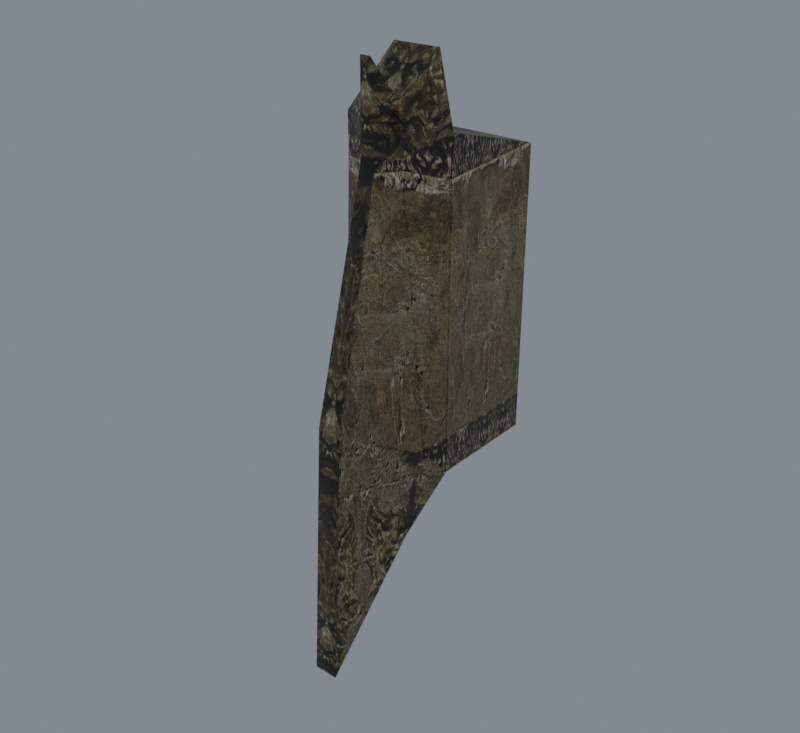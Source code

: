 # Source: import.blend  (saved by Blender 5.2.45; exported with 4.5.12 LTS)
import bpy
from mathutils import Matrix  # noqa: F401  (used for matrix-valued properties, if any)

bpy.ops.wm.read_factory_settings(use_empty=True)
scene = bpy.context.scene
scene.name = 'Beer01'

# ---- collections
col_collection = bpy.data.collections.new('Collection'); scene.collection.children.link(col_collection)

# ---- images (referenced by path relative to the original .blend; pixels are not part of the script)
import os
ASSET_DIR = os.environ.get("B2B_ASSET_DIR", "")  # directory of the original .blend (textures are referenced by path, not embedded)
HERE = os.path.dirname(os.path.abspath(__file__))  # packed textures are extracted next to this script under _unpacked/

def load_image(name, relpath, width, height, colorspace="sRGB"):
    """Load a texture the original file referenced (path relative to the .blend, or extracted next to this script)."""
    p = next((c for c in (os.path.join(HERE, relpath), os.path.join(ASSET_DIR, relpath)) if relpath and os.path.exists(c)), "")
    if p:
        img = bpy.data.images.load(p, check_existing=True)
        img.name = name
    else:  # same state as the original file: an image datablock whose file is absent (Cycles renders it pink)
        img = bpy.data.images.new(name, width, height)
        img.source = "FILE"
        img.filepath = "//" + (relpath or name)
    img.colorspace_settings.name = colorspace
    return img
img_c_wall06_jpg = load_image('c_wall06.jpg', '_unpacked/c_wall06.1817c3eb.jpg', 512, 512, 'sRGB')
img_c_wall05_jpg = load_image('c_wall05.jpg', '_unpacked/c_wall05.41c93b14.jpg', 512, 512, 'sRGB')
img_c_wall04_jpg = load_image('c_wall04.jpg', '_unpacked/c_wall04.f6a29add.jpg', 512, 512, 'sRGB')

# ---- materials (node trees are filled in below, after node groups)
mat_c_wall06_jpg = bpy.data.materials.new('c_wall06.jpg')
mat_c_wall06_jpg.diffuse_color = (0.4917, 0.9603, 0.752, 1.0)
mat_c_wall05_jpg = bpy.data.materials.new('c_wall05.jpg')
mat_c_wall05_jpg.diffuse_color = (0.4288, 0.8833, 0.9566, 1.0)
mat_c_wall04_jpg = bpy.data.materials.new('c_wall04.jpg')
mat_c_wall04_jpg.diffuse_color = (0.5944, 0.9097, 0.8893, 1.0)

# ---- material node trees
mat_c_wall06_jpg.use_nodes = True; mat_c_wall06_jpg.node_tree.nodes.clear()
_N = mat_c_wall06_jpg.node_tree.nodes; _L = mat_c_wall06_jpg.node_tree.links
n0 = _N.new('ShaderNodeBsdfPrincipled'); n0.name = 'Principled BSDF'; n0.location = (-200, 100)
n0.inputs[10].default_value = 0.005
n1 = _N.new('ShaderNodeOutputMaterial'); n1.name = 'Material Output'; n1.location = (200, 100)
n2 = _N.new('ShaderNodeTexImage'); n2.name = 'Image Texture'; n2.location = (-600, 100)
n2.image = img_c_wall06_jpg
_L.new(n0.outputs[0], n1.inputs[0])
_L.new(n2.outputs[0], n0.inputs[0])
n1.is_active_output = True
mat_c_wall05_jpg.use_nodes = True; mat_c_wall05_jpg.node_tree.nodes.clear()
_N = mat_c_wall05_jpg.node_tree.nodes; _L = mat_c_wall05_jpg.node_tree.links
n0 = _N.new('ShaderNodeBsdfPrincipled'); n0.name = 'Principled BSDF'; n0.location = (-200, 100)
n0.inputs[10].default_value = 0.005
n1 = _N.new('ShaderNodeOutputMaterial'); n1.name = 'Material Output'; n1.location = (200, 100)
n2 = _N.new('ShaderNodeTexImage'); n2.name = 'Image Texture'; n2.location = (-600, 100)
n2.image = img_c_wall05_jpg
_L.new(n0.outputs[0], n1.inputs[0])
_L.new(n2.outputs[0], n0.inputs[0])
n1.is_active_output = True
mat_c_wall04_jpg.use_nodes = True; mat_c_wall04_jpg.node_tree.nodes.clear()
_N = mat_c_wall04_jpg.node_tree.nodes; _L = mat_c_wall04_jpg.node_tree.links
n0 = _N.new('ShaderNodeBsdfPrincipled'); n0.name = 'Principled BSDF'; n0.location = (-200, 100)
n0.inputs[10].default_value = 0.005
n1 = _N.new('ShaderNodeOutputMaterial'); n1.name = 'Material Output'; n1.location = (200, 100)
n2 = _N.new('ShaderNodeTexImage'); n2.name = 'Image Texture'; n2.location = (-600, 100)
n2.image = img_c_wall04_jpg
_L.new(n0.outputs[0], n1.inputs[0])
_L.new(n2.outputs[0], n0.inputs[0])
n1.is_active_output = True

# ---- world
world_world = bpy.data.worlds.new('World'); scene.world = world_world
world_world.use_nodes = True; world_world.node_tree.nodes.clear()
_N = world_world.node_tree.nodes; _L = world_world.node_tree.links
n0 = _N.new('ShaderNodeOutputWorld'); n0.name = 'World Output'; n0.location = (200, 100)
n1 = _N.new('ShaderNodeBackground'); n1.name = 'Background'; n1.location = (-200, 100)
n1.inputs[0].default_value = (0.32, 0.36, 0.4, 1.0)
n1.inputs[1].default_value = 0.7
_L.new(n1.outputs[0], n0.inputs[0])
n0.is_active_output = True
world_world.color = (0.05088, 0.05088, 0.05088)
world_world.sun_shadow_jitter_overblur = 0.0

# ---- meshes
me_stonemuwall02 = bpy.data.meshes.new('StoneMuWall02')
me_stonemuwall02.from_pydata([(-50.01, -50.08, 281.3), (49.99, -50.08, 281.3), (49.99, 49.92, 252.5), (-50.01, 49.92, 252.5), (49.99, 49.92, 0.0), (-50.01, 49.92, 0.0), (28.74, -74.08, -57.7), (41.67, -68.68, 22.63), (10.92, -133.4, 56.16), (10.92, -147.4, -174.2), (49.99, -50.08, 0.0), (-41.7, -68.68, 22.63), (-50.01, -50.08, 0.0), (-28.76, -74.08, -57.7), (-10.95, -133.4, 56.16), (-10.95, -147.4, -174.2), (6.775, -84.05, 259.9), (-6.805, -84.05, 259.9), (22.4, -31.33, 333.6), (-20.12, -31.33, 333.6), (-11.01, -65.9, 299.7), (13.28, -65.9, 299.7), (-3.482, -87.33, 334.1), (5.755, -87.33, 334.1), (-17.87, -68.68, 259.9), (17.84, -68.68, 259.9), (-49.37, -49.79, 2.359), (-49.37, -49.79, 278.9), (-41.19, -68.08, 24.61), (-17.77, -68.08, 257.9), (-40.71, -68.75, 25.0), (-17.34, -68.75, 257.7), (-10.55, -132.2, 57.87), (-6.483, -83.82, 257.7), (49.34, -49.79, 2.359), (41.17, -68.08, 24.61), (49.34, -49.79, 278.9), (17.74, -68.08, 257.9), (40.68, -68.75, 25.0), (10.52, -132.2, 57.87), (17.31, -68.75, 257.7), (6.454, -83.82, 257.7)], [], [(0, 1, 2), (2, 3, 0), (4, 5, 3), (3, 2, 4), (6, 7, 8), (8, 9, 6), (10, 7, 6), (11, 12, 13), (14, 11, 13), (14, 13, 15), (14, 8, 16), (16, 17, 14), (8, 14, 15), (15, 9, 8), (18, 19, 20), (20, 21, 18), (21, 20, 22), (22, 23, 21), (13, 6, 9), (9, 15, 13), (1, 0, 19), (19, 18, 1), (17, 16, 23), (23, 22, 17), (0, 24, 20), (20, 19, 0), (24, 17, 22), (22, 20, 24), (16, 25, 21), (16, 21, 23), (21, 25, 1), (21, 1, 18), (10, 4, 2), (2, 1, 10), (5, 12, 0), (0, 3, 5), (0, 12, 26), (26, 27, 0), (12, 11, 28), (28, 26, 12), (11, 24, 29), (29, 28, 11), (24, 0, 27), (27, 29, 24), (27, 26, 28), (28, 29, 27), (24, 11, 30), (30, 31, 24), (11, 14, 32), (32, 30, 11), (14, 17, 33), (33, 32, 14), (17, 24, 31), (31, 33, 17), (31, 30, 32), (32, 33, 31), (7, 10, 34), (34, 35, 7), (10, 1, 36), (36, 34, 10), (1, 25, 37), (37, 36, 1), (25, 7, 35), (35, 37, 25), (35, 34, 36), (36, 37, 35), (8, 7, 38), (38, 39, 8), (7, 25, 40), (40, 38, 7), (25, 16, 41), (41, 40, 25), (16, 8, 39), (39, 41, 16), (39, 38, 40), (40, 41, 39)])
me_stonemuwall02.polygons.foreach_set('use_smooth', [True] * 76)
me_stonemuwall02.polygons.foreach_set('material_index', [0, 0, 0, 0, 0, 0, 0, 0, 0, 0, 1, 1, 1, 1, 1, 1, 1, 1, 1, 1, 1, 1, 1, 1, 1, 1, 1, 1, 1, 1, 1, 1, 2, 2, 2, 2, 2, 2, 2, 2, 2, 2, 2, 2, 2, 2, 2, 2, 2, 2, 2, 2, 2, 2, 2, 2, 2, 2, 2, 2, 2, 2, 2, 2, 2, 2, 2, 2, 2, 2, 2, 2, 2, 2, 2, 2])
_k = set([(0, 1), (0, 3), (0, 12), (0, 19), (0, 24), (0, 27), (1, 2), (1, 10), (1, 18), (1, 25), (1, 36), (2, 3), (2, 4), (3, 5), (6, 8), (6, 9), (7, 8), (7, 10), (7, 25), (7, 35), (7, 38), (8, 14), (8, 16), (8, 39), (9, 15), (10, 34), (11, 12), (11, 14), (11, 24), (11, 28), (11, 30), (12, 26), (13, 14), (13, 15), (14, 17), (14, 32), (16, 25), (16, 41), (17, 24), (17, 33), (18, 19), (18, 21), (19, 20), (20, 21), (20, 24), (21, 25), (24, 29), (24, 31), (25, 37), (25, 40), (26, 27), (26, 28), (27, 28), (27, 29), (28, 29), (30, 31), (30, 32), (31, 32), (31, 33), (32, 33), (34, 35), (34, 36), (35, 36), (35, 37), (36, 37), (38, 39), (38, 40), (39, 40), (39, 41), (40, 41)])
me_stonemuwall02.attributes.new('sharp_edge', 'BOOLEAN', 'EDGE').data.foreach_set('value', [ (min(e.vertices), max(e.vertices)) in _k for e in me_stonemuwall02.edges])
_uv = me_stonemuwall02.uv_layers.new(name='Float2')
_uv.uv.foreach_set('vector', [0.0005, 1.42, 0.9995, 1.42, 0.9995, 1.015, 0.9995, 1.015, 0.0005, 1.015, 0.0005, 1.42, 0.9995, -0.0086, 0.0005, -0.0086, 0.0005, 1.015, 0.0005, 1.015, 0.9995, 1.015, 0.9995, -0.0086, -0.5039, -0.2846, -0.4425, 0.1074, -1.18, 0.2709, -1.18, 0.2709, -1.339, -0.8529, -0.5039, -0.2846, -0.2305, -0.0031, -0.4425, 0.1074, -0.5039, -0.2846, -0.4425, 0.1074, -0.2305, -0.0031, -0.5039, -0.2846, -1.18, 0.2709, -0.4425, 0.1074, -0.5039, -0.2846, -1.18, 0.2709, -0.5039, -0.2846, -1.339, -0.8529, 0.3908, 0.5002, 0.6092, 0.5002, 0.5678, 1.29, 0.5678, 1.29, 0.4322, 1.29, 0.3908, 0.5002, 0.6092, 0.5002, 0.3908, 0.5002, 0.3908, -0.6659, 0.3908, -0.6659, 0.6092, -0.6659, 0.6092, 0.5002, 0.7239, 1.664, 0.2991, 1.664, 0.3901, 1.492, 0.3901, 1.492, 0.6329, 1.492, 0.7239, 1.664, 0.6329, 1.492, 0.3901, 1.492, 0.4654, 1.666, 0.4654, 1.666, 0.5576, 1.666, 0.6329, 1.492, 0.2128, -0.0762, 0.7872, -0.0762, 0.6092, -0.6659, 0.6092, -0.6659, 0.3908, -0.6659, 0.2128, -0.0762, 0.9995, 1.399, 0.0005, 1.399, 0.2991, 1.664, 0.2991, 1.664, 0.7239, 1.664, 0.9995, 1.399, 0.4322, 1.29, 0.5678, 1.29, 0.5576, 1.666, 0.5576, 1.666, 0.4654, 1.666, 0.4322, 1.29, 0.0005, 1.399, 0.3216, 1.29, 0.3901, 1.492, 0.3901, 1.492, 0.2991, 1.664, 0.0005, 1.399, 0.3216, 1.29, 0.4322, 1.29, 0.4654, 1.666, 0.4654, 1.666, 0.3901, 1.492, 0.3216, 1.29, 0.5678, 1.29, 0.6784, 1.29, 0.6329, 1.492, 0.5678, 1.29, 0.6329, 1.492, 0.5576, 1.666, 0.6329, 1.492, 0.6784, 1.29, 0.9995, 1.399, 0.6329, 1.492, 0.9995, 1.399, 0.7239, 1.664, -0.2305, -0.0031, 0.9084, -0.0031, 0.9084, 0.9961, 0.9084, 0.9961, -0.2305, 1.137, -0.2305, -0.0031, 0.9084, -0.0031, -0.2305, -0.0031, -0.2305, 1.137, -0.2305, 1.137, 0.9084, 0.9961, 0.9084, -0.0031, -0.2305, 1.137, -0.2305, -0.0031, -0.2323, 0.006529, -0.2323, 0.006529, -0.2323, 1.127, -0.2305, 1.137, -0.2305, -0.0031, -0.4425, 0.1074, -0.4407, 0.1152, -0.4407, 0.1152, -0.2323, 0.006529, -0.2305, -0.0031, -0.4425, 0.1074, -0.4425, 1.032, -0.4407, 1.025, -0.4407, 1.025, -0.4407, 0.1152, -0.4425, 0.1074, -0.4425, 1.032, -0.2305, 1.137, -0.2323, 1.127, -0.2323, 1.127, -0.4407, 1.025, -0.4425, 1.032, -0.2323, 1.127, -0.2323, 0.006529, -0.4407, 0.1152, -0.4407, 0.1152, -0.4407, 1.025, -0.2323, 1.127, -0.4425, 1.032, -0.4425, 0.1074, -0.4469, 0.1171, -0.4469, 0.1171, -0.4469, 1.024, -0.4425, 1.032, -0.4425, 0.1074, -1.18, 0.2709, -1.17, 0.2774, -1.17, 0.2774, -0.4469, 0.1171, -0.4425, 0.1074, -1.18, 0.2709, -0.6175, 1.032, -0.6185, 1.024, -0.6185, 1.024, -1.17, 0.2774, -1.18, 0.2709, -0.6175, 1.032, -0.4425, 1.032, -0.4469, 1.024, -0.4469, 1.024, -0.6185, 1.024, -0.6175, 1.032, -0.4469, 1.024, -0.4469, 0.1171, -1.17, 0.2774, -1.17, 0.2774, -0.6185, 1.024, -0.4469, 1.024, -0.4425, 0.1074, -0.2305, -0.0031, -0.2323, 0.006529, -0.2323, 0.006529, -0.4407, 0.1152, -0.4425, 0.1074, -0.2305, -0.0031, -0.2305, 1.137, -0.2323, 1.127, -0.2323, 1.127, -0.2323, 0.006529, -0.2305, -0.0031, -0.2305, 1.137, -0.4425, 1.032, -0.4407, 1.025, -0.4407, 1.025, -0.2323, 1.127, -0.2305, 1.137, -0.4425, 1.032, -0.4425, 0.1074, -0.4407, 0.1152, -0.4407, 0.1152, -0.4407, 1.025, -0.4425, 1.032, -0.4407, 0.1152, -0.2323, 0.006529, -0.2323, 1.127, -0.2323, 1.127, -0.4407, 1.025, -0.4407, 0.1152, -1.18, 0.2709, -0.4425, 0.1074, -0.4469, 0.1171, -0.4469, 0.1171, -1.17, 0.2774, -1.18, 0.2709, -0.4425, 0.1074, -0.4425, 1.032, -0.4469, 1.024, -0.4469, 1.024, -0.4469, 0.1171, -0.4425, 0.1074, -0.4425, 1.032, -0.6175, 1.032, -0.6185, 1.024, -0.6185, 1.024, -0.4469, 1.024, -0.4425, 1.032, -0.6175, 1.032, -1.18, 0.2709, -1.17, 0.2774, -1.17, 0.2774, -0.6185, 1.024, -0.6175, 1.032, -1.17, 0.2774, -0.4469, 0.1171, -0.4469, 1.024, -0.4469, 1.024, -0.6185, 1.024, -1.17, 0.2774])
me_stonemuwall02.materials.append(mat_c_wall06_jpg)
me_stonemuwall02.materials.append(mat_c_wall05_jpg)
me_stonemuwall02.materials.append(mat_c_wall04_jpg)
me_stonemuwall02.update()
me_stonemuwall02.normals_split_custom_set([tuple(v) for v in zip(*[iter([0.0, 0.2771, 0.9609, 0.0, 0.2771, 0.9609, 0.0, 0.2771, 0.9609, 0.0, 0.2771, 0.9609, 0.0, 0.2771, 0.9609, 0.0, 0.2771, 0.9609, 0.0, 1.0, 0.0, 0.0, 1.0, 0.0, 0.0, 1.0, 0.0, 0.0, 1.0, 0.0, 0.0, 1.0, 0.0, 0.0, 1.0, 0.0, 0.916, -0.0709, -0.3948, 0.8876, -0.4588, -0.04052, 0.7287, -0.6767, 0.1051, 0.3929, -0.9179, 0.05566, 0.608, -0.7925, 0.04811, 0.9656, -0.2597, 0.01576, 0.8551, -0.508, -0.1036, 0.8876, -0.4588, -0.04052, 0.916, -0.0709, -0.3948, -0.8876, -0.4588, -0.04052, -0.8551, -0.508, -0.1036, -0.7634, 0.3144, -0.5642, -0.6025, -0.7854, 0.1417, -0.8876, -0.4588, -0.04052, -0.7634, 0.3144, -0.5642, -0.608, -0.7924, 0.0481, -0.9656, -0.2597, 0.01576, -0.3927, -0.918, 0.05574, -0.6026, -0.7854, 0.1417, 0.7287, -0.6767, 0.1052, 0.4935, -0.8587, 0.1383, 0.4935, -0.8587, 0.1383, -0.3627, -0.9292, 0.07062, -0.6026, -0.7854, 0.1417, 0.3929, -0.9179, 0.05566, -0.608, -0.7924, 0.0481, -0.3927, -0.918, 0.05574, -0.3927, -0.918, 0.05574, 0.608, -0.7925, 0.04811, 0.3929, -0.9179, 0.05566, 0.0, -0.7009, 0.7133, 0.0, -0.7009, 0.7133, 0.0, -0.7009, 0.7133, 0.0, -0.7009, 0.7133, 0.0, -0.7009, 0.7133, 0.0, -0.7009, 0.7133, 0.7753, 0.3481, 0.527, -0.6826, 0.544, 0.4879, -0.8315, 0.02271, 0.555, -0.8315, 0.02271, 0.555, 0.5204, -0.819, 0.2419, 0.7753, 0.3481, 0.527, -0.7635, 0.3144, -0.5641, 0.916, -0.07106, -0.3947, 0.0, 0.8463, -0.5327, 0.0, 0.8463, -0.5327, 0.0, 0.8463, -0.5327, -0.7635, 0.3144, -0.5641, 0.0, 0.9414, -0.3372, 0.0, 0.9414, -0.3372, 0.0, 0.9414, -0.3372, 0.0, 0.9414, -0.3372, 0.0, 0.9414, -0.3372, 0.0, 0.9414, -0.3372, -0.3627, -0.9292, 0.07062, 0.4935, -0.8587, 0.1383, 0.5204, -0.819, 0.2419, 0.5204, -0.819, 0.2419, -0.8315, 0.02271, 0.555, -0.3627, -0.9292, 0.07062, -0.6232, -0.7582, 0.192, -0.4522, -0.8871, 0.09218, -0.488, -0.8015, 0.3457, -0.488, -0.8015, 0.3457, -0.5217, -0.6639, 0.5357, -0.6232, -0.7582, 0.192, -0.9028, -0.4153, 0.1112, -0.3627, -0.9292, 0.07062, -0.8315, 0.02271, 0.555, -0.8315, 0.02271, 0.555, -0.6826, 0.544, 0.4879, -0.9028, -0.4153, 0.1112, 0.4935, -0.8587, 0.1383, 0.8458, -0.5179, 0.1278, 0.7753, 0.3481, 0.527, 0.4935, -0.8587, 0.1383, 0.7753, 0.3481, 0.527, 0.5204, -0.819, 0.2419, 0.5075, -0.7971, 0.3272, 0.4587, -0.8849, 0.08041, 0.6315, -0.7538, 0.1817, 0.5075, -0.7971, 0.3272, 0.6315, -0.7538, 0.1817, 0.5444, -0.6565, 0.5221, 1.0, -1.667e-08, 0.0, 1.0, 0.0, 0.0, 1.0, -5.529e-08, 0.0, 1.0, -5.529e-08, 0.0, 1.0, -6.943e-08, 0.0, 1.0, -1.667e-08, 0.0, -1.0, 0.0, 0.0, -1.0, 0.0, 0.0, -1.0, 0.0, 0.0, -1.0, 0.0, 0.0, -1.0, 0.0, 0.0, -1.0, 0.0, 0.0, 0.4025, -0.9154, 0.0, 0.4025, -0.9154, 0.0, 0.4025, -0.9154, 0.0, 0.4025, -0.9154, 0.0, 0.4025, -0.9154, 0.0, 0.4025, -0.9154, 0.0, -0.9571, -0.09421, 0.274, -0.9571, -0.09421, 0.274, -0.9571, -0.09421, 0.274, -0.9571, -0.09421, 0.274, -0.9571, -0.09421, 0.274, -0.9571, -0.09421, 0.274, -0.8851, 0.4568, 0.0889, -0.8851, 0.4568, 0.0889, -0.8851, 0.4568, 0.0889, -0.8851, 0.4568, 0.0889, -0.8851, 0.4568, 0.0889, -0.8851, 0.4568, 0.0889, -0.6059, -0.7537, -0.2548, -0.6059, -0.7536, -0.2548, -0.6059, -0.7536, -0.2548, -0.6059, -0.7536, -0.2548, -0.6059, -0.7537, -0.2548, -0.6059, -0.7537, -0.2548, -0.913, -0.4079, 0.0, -0.913, -0.4079, 0.0, -0.913, -0.4079, 0.0, -0.4764, -0.8779, 0.04785, -0.4764, -0.8779, 0.04785, -0.4764, -0.8779, 0.04785, -0.0915, -0.9958, 0.009192, -0.0915, -0.9958, 0.00919, -0.0915, -0.9958, 0.00919, -0.0915, -0.9958, 0.00919, -0.0915, -0.9958, 0.009192, -0.0915, -0.9958, 0.009192, -0.8985, -0.2349, 0.3707, -0.8985, -0.2349, 0.3707, -0.8985, -0.2349, 0.3707, -0.8985, -0.2349, 0.3707, -0.8985, -0.2349, 0.3707, -0.8985, -0.2349, 0.3707, -0.8975, 0.4324, -0.08654, -0.8975, 0.4324, -0.08654, -0.8975, 0.4324, -0.08654, -0.8975, 0.4324, -0.08654, -0.8975, 0.4324, -0.08654, -0.8975, 0.4324, -0.08654, -0.7988, -0.5753, -0.1757, -0.7988, -0.5753, -0.1757, -0.7988, -0.5753, -0.1757, -0.7988, -0.5753, -0.1757, -0.7988, -0.5753, -0.1757, -0.7988, -0.5753, -0.1757, -0.9171, -0.388, 0.09211, -0.9171, -0.388, 0.09211, -0.9171, -0.388, 0.09211, -0.8015, -0.5772, 0.1562, -0.8015, -0.5772, 0.1562, -0.8015, -0.5772, 0.1562, 0.9571, -0.09421, 0.274, 0.9571, -0.09421, 0.274, 0.9571, -0.09421, 0.274, 0.9571, -0.09421, 0.274, 0.9571, -0.09421, 0.274, 0.9571, -0.09421, 0.274, -0.4025, -0.9154, 0.0, -0.4025, -0.9154, 0.0, -0.4025, -0.9154, 0.0, -0.4025, -0.9154, 0.0, -0.4025, -0.9154, 0.0, -0.4025, -0.9154, 0.0, 0.6059, -0.7537, -0.2548, 0.6059, -0.7537, -0.2548, 0.6059, -0.7537, -0.2548, 0.6059, -0.7537, -0.2548, 0.6059, -0.7537, -0.2548, 0.6059, -0.7537, -0.2548, 0.8851, 0.4568, 0.0889, 0.8851, 0.4568, 0.0889, 0.8851, 0.4568, 0.0889, 0.8851, 0.4568, 0.0889, 0.8851, 0.4568, 0.0889, 0.8851, 0.4568, 0.0889, 0.913, -0.4079, 0.0, 0.913, -0.4079, 0.0, 0.913, -0.4079, 0.0, 0.4764, -0.8779, 0.04785, 0.4764, -0.8779, 0.04785, 0.4764, -0.8779, 0.04785, 0.8985, -0.2349, 0.3707, 0.8985, -0.2349, 0.3707, 0.8985, -0.2349, 0.3707, 0.8985, -0.2349, 0.3707, 0.8985, -0.2349, 0.3707, 0.8985, -0.2349, 0.3707, 0.0915, -0.9958, 0.00919, 0.0915, -0.9958, 0.009191, 0.0915, -0.9958, 0.009191, 0.0915, -0.9958, 0.009191, 0.0915, -0.9958, 0.00919, 0.0915, -0.9958, 0.00919, 0.7988, -0.5753, -0.1757, 0.7988, -0.5753, -0.1757, 0.7988, -0.5753, -0.1757, 0.7988, -0.5753, -0.1757, 0.7988, -0.5753, -0.1757, 0.7988, -0.5753, -0.1757, 0.8975, 0.4324, -0.08654, 0.8975, 0.4324, -0.08654, 0.8975, 0.4324, -0.08654, 0.8975, 0.4324, -0.08654, 0.8975, 0.4324, -0.08654, 0.8975, 0.4324, -0.08654, 0.917, -0.388, 0.09211, 0.917, -0.388, 0.09211, 0.917, -0.388, 0.09211, 0.8015, -0.5772, 0.1562, 0.8015, -0.5772, 0.1562, 0.8015, -0.5772, 0.1562])] * 3)])
arm_stonemuwall02_skeleton = bpy.data.armatures.new('StoneMuWall02_skeleton')  # bones are not reproduced

# ---- objects
ob_stonemuwall02_skeleton = bpy.data.objects.new('StoneMuWall02_skeleton', arm_stonemuwall02_skeleton)
ob_stonemuwall02 = bpy.data.objects.new('StoneMuWall02', me_stonemuwall02)

# ---- transforms, parenting, visibility, modifiers, constraints
ob_stonemuwall02_skeleton.location = (0.0, 0.0, 0.0)
ob_stonemuwall02_skeleton.show_in_front = True
ob_stonemuwall02.parent = ob_stonemuwall02_skeleton
ob_stonemuwall02.location = (0.0, 0.0, 0.0)
_vg = ob_stonemuwall02.vertex_groups.new(name='Box01')
_vg.add([0, 1, 2, 3, 4, 5, 6, 7, 8, 9, 10, 11, 12, 13, 14, 15, 16, 17, 18, 19, 20, 21, 22, 23, 24, 25, 26, 27, 28, 29, 30, 31, 32, 33, 34, 35, 36, 37, 38, 39, 40, 41], 1.0, 'REPLACE')
_m = ob_stonemuwall02.modifiers.new('Armature', 'ARMATURE')
_m.object = ob_stonemuwall02_skeleton

# ---- collection membership
scene.collection.objects.link(ob_stonemuwall02_skeleton)
scene.collection.objects.link(ob_stonemuwall02)

# ---- scene / render settings (as saved in the file)
scene.frame_start = 0; scene.frame_end = 0; scene.frame_set(0)
scene.render.engine = 'CYCLES'
scene.render.resolution_x = 480
scene.render.resolution_y = 440
scene.render.film_transparent = True
scene.render.bake_bias = 0.0
scene.render.bake_samples = 0
scene.render.compositor_device = 'GPU'
scene.cycles.samples = 8
scene.eevee.use_volume_custom_range = False
scene.eevee.fast_gi_thickness_near = 0.1
scene.eevee.fast_gi_thickness_far = 0.0
scene.eevee.ray_tracing_options.screen_trace_thickness = 0.1
scene.view_settings.view_transform = 'Standard'
bpy.context.view_layer.update()

# ---- added for rendering (the .blend has no active camera): camera
cam_auto = bpy.data.cameras.new('AutoCamera')
cam_auto.lens = 50.0
cam_auto.sensor_width = 36.0
cam_auto.clip_end = 9000.83
ob_auto_camera = bpy.data.objects.new('AutoCamera', cam_auto)
scene.collection.objects.link(ob_auto_camera)
ob_auto_camera.location = (512.855, -664.179, 490.256)
ob_auto_camera.rotation_euler = (1.09748, -7.21219e-08, 0.694738)
scene.camera = ob_auto_camera
bpy.context.view_layer.update()
